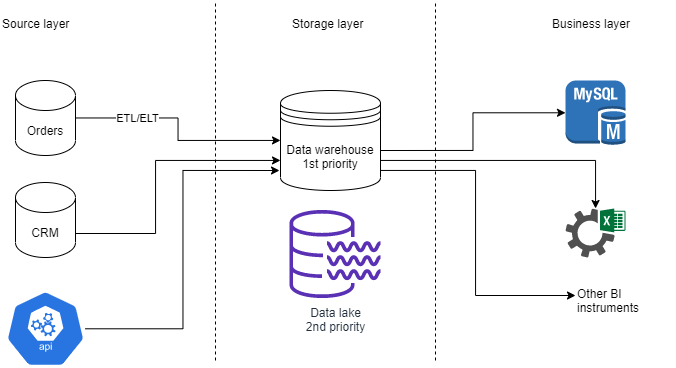

The diagram above was exported from draw.io. Its source (the exported page's mxGraphModel, read from the mxfile embedded in the PNG):
<mxGraphModel dx="1278" dy="939" grid="1" gridSize="10" guides="0" tooltips="1" connect="1" arrows="1" fold="1" page="1" pageScale="1" pageWidth="1169" pageHeight="827" math="0" shadow="0">
  <root>
    <mxCell id="0" />
    <mxCell id="1" parent="0" />
    <mxCell id="4fT0WO-SiLM0IuuVm5oh-1" value="" style="pointerEvents=1;shadow=0;dashed=0;html=1;strokeColor=none;fillColor=#505050;labelPosition=center;verticalLabelPosition=bottom;verticalAlign=top;outlineConnect=0;align=center;shape=mxgraph.office.services.excel_services;" vertex="1" parent="1">
      <mxGeometry x="835.0000000000001" y="418" width="60" height="49" as="geometry" />
    </mxCell>
    <mxCell id="4fT0WO-SiLM0IuuVm5oh-25" style="edgeStyle=orthogonalEdgeStyle;rounded=0;orthogonalLoop=1;jettySize=auto;html=1;entryX=0;entryY=0.5;entryDx=0;entryDy=0;" edge="1" parent="1" source="4fT0WO-SiLM0IuuVm5oh-2" target="4fT0WO-SiLM0IuuVm5oh-16">
      <mxGeometry relative="1" as="geometry">
        <Array as="points">
          <mxPoint x="745" y="380" />
          <mxPoint x="745" y="505" />
        </Array>
      </mxGeometry>
    </mxCell>
    <mxCell id="4fT0WO-SiLM0IuuVm5oh-31" style="edgeStyle=orthogonalEdgeStyle;rounded=0;orthogonalLoop=1;jettySize=auto;html=1;" edge="1" parent="1" source="4fT0WO-SiLM0IuuVm5oh-2" target="4fT0WO-SiLM0IuuVm5oh-1">
      <mxGeometry relative="1" as="geometry">
        <Array as="points">
          <mxPoint x="865" y="370" />
        </Array>
      </mxGeometry>
    </mxCell>
    <mxCell id="4fT0WO-SiLM0IuuVm5oh-2" value="Data warehouse&lt;br&gt;1st priority" style="shape=datastore;whiteSpace=wrap;html=1;" vertex="1" parent="1">
      <mxGeometry x="550" y="300" width="100" height="100" as="geometry" />
    </mxCell>
    <mxCell id="4fT0WO-SiLM0IuuVm5oh-11" style="edgeStyle=orthogonalEdgeStyle;rounded=0;orthogonalLoop=1;jettySize=auto;html=1;" edge="1" parent="1" source="4fT0WO-SiLM0IuuVm5oh-3" target="4fT0WO-SiLM0IuuVm5oh-2">
      <mxGeometry relative="1" as="geometry" />
    </mxCell>
    <mxCell id="4fT0WO-SiLM0IuuVm5oh-23" value="ETL/ELT" style="edgeLabel;html=1;align=center;verticalAlign=middle;resizable=0;points=[];" vertex="1" connectable="0" parent="4fT0WO-SiLM0IuuVm5oh-11">
      <mxGeometry x="-0.4636" y="1" relative="1" as="geometry">
        <mxPoint y="1" as="offset" />
      </mxGeometry>
    </mxCell>
    <mxCell id="4fT0WO-SiLM0IuuVm5oh-3" value="Orders" style="shape=cylinder3;whiteSpace=wrap;html=1;boundedLbl=1;backgroundOutline=1;size=15;" vertex="1" parent="1">
      <mxGeometry x="285" y="290" width="60" height="75" as="geometry" />
    </mxCell>
    <mxCell id="4fT0WO-SiLM0IuuVm5oh-4" value="Data lake&lt;br&gt;2nd priority" style="outlineConnect=0;fontColor=#232F3E;gradientColor=none;fillColor=#5A30B5;strokeColor=none;dashed=0;verticalLabelPosition=bottom;verticalAlign=top;align=center;html=1;fontSize=12;fontStyle=0;aspect=fixed;pointerEvents=1;shape=mxgraph.aws4.data_lake_resource_icon;" vertex="1" parent="1">
      <mxGeometry x="559" y="418" width="91" height="91" as="geometry" />
    </mxCell>
    <mxCell id="4fT0WO-SiLM0IuuVm5oh-12" style="edgeStyle=orthogonalEdgeStyle;rounded=0;orthogonalLoop=1;jettySize=auto;html=1;" edge="1" parent="1" source="4fT0WO-SiLM0IuuVm5oh-6" target="4fT0WO-SiLM0IuuVm5oh-2">
      <mxGeometry relative="1" as="geometry">
        <Array as="points">
          <mxPoint x="425" y="443" />
          <mxPoint x="425" y="370" />
        </Array>
      </mxGeometry>
    </mxCell>
    <mxCell id="4fT0WO-SiLM0IuuVm5oh-6" value="CRM" style="shape=cylinder3;whiteSpace=wrap;html=1;boundedLbl=1;backgroundOutline=1;size=15;" vertex="1" parent="1">
      <mxGeometry x="285" y="392" width="60" height="75" as="geometry" />
    </mxCell>
    <mxCell id="4fT0WO-SiLM0IuuVm5oh-7" value="Source layer" style="text;whiteSpace=wrap;html=1;" vertex="1" parent="1">
      <mxGeometry x="270" y="220" width="90" height="30" as="geometry" />
    </mxCell>
    <mxCell id="4fT0WO-SiLM0IuuVm5oh-8" value="Storage layer" style="text;whiteSpace=wrap;html=1;" vertex="1" parent="1">
      <mxGeometry x="560" y="220" width="90" height="30" as="geometry" />
    </mxCell>
    <mxCell id="4fT0WO-SiLM0IuuVm5oh-9" value="Business layer" style="text;whiteSpace=wrap;html=1;" vertex="1" parent="1">
      <mxGeometry x="820" y="220" width="90" height="30" as="geometry" />
    </mxCell>
    <mxCell id="4fT0WO-SiLM0IuuVm5oh-21" style="edgeStyle=orthogonalEdgeStyle;rounded=0;orthogonalLoop=1;jettySize=auto;html=1;entryX=-0.01;entryY=0.8;entryDx=0;entryDy=0;entryPerimeter=0;" edge="1" parent="1" source="4fT0WO-SiLM0IuuVm5oh-13" target="4fT0WO-SiLM0IuuVm5oh-2">
      <mxGeometry relative="1" as="geometry" />
    </mxCell>
    <mxCell id="4fT0WO-SiLM0IuuVm5oh-13" value="" style="html=1;dashed=0;whitespace=wrap;fillColor=#2875E2;strokeColor=#ffffff;points=[[0.005,0.63,0],[0.1,0.2,0],[0.9,0.2,0],[0.5,0,0],[0.995,0.63,0],[0.72,0.99,0],[0.5,1,0],[0.28,0.99,0]];shape=mxgraph.kubernetes.icon;prIcon=api" vertex="1" parent="1">
      <mxGeometry x="275.15" y="500" width="79.69" height="76.5" as="geometry" />
    </mxCell>
    <mxCell id="4fT0WO-SiLM0IuuVm5oh-18" style="edgeStyle=orthogonalEdgeStyle;rounded=0;orthogonalLoop=1;jettySize=auto;html=1;exitX=1;exitY=0.6;exitDx=0;exitDy=0;exitPerimeter=0;" edge="1" parent="1" source="4fT0WO-SiLM0IuuVm5oh-2" target="4fT0WO-SiLM0IuuVm5oh-15">
      <mxGeometry relative="1" as="geometry" />
    </mxCell>
    <mxCell id="4fT0WO-SiLM0IuuVm5oh-15" value="" style="outlineConnect=0;dashed=0;verticalLabelPosition=bottom;verticalAlign=top;align=center;html=1;shape=mxgraph.aws3.mysql_db_instance;fillColor=#2E73B8;gradientColor=none;" vertex="1" parent="1">
      <mxGeometry x="835" y="290" width="60" height="64.5" as="geometry" />
    </mxCell>
    <mxCell id="4fT0WO-SiLM0IuuVm5oh-16" value="Other BI instruments" style="text;whiteSpace=wrap;html=1;" vertex="1" parent="1">
      <mxGeometry x="845" y="490" width="100" height="30" as="geometry" />
    </mxCell>
    <mxCell id="4fT0WO-SiLM0IuuVm5oh-29" value="" style="endArrow=none;dashed=1;html=1;" edge="1" parent="1">
      <mxGeometry width="50" height="50" relative="1" as="geometry">
        <mxPoint x="485" y="570" as="sourcePoint" />
        <mxPoint x="485" y="210" as="targetPoint" />
      </mxGeometry>
    </mxCell>
    <mxCell id="4fT0WO-SiLM0IuuVm5oh-30" value="" style="endArrow=none;dashed=1;html=1;" edge="1" parent="1">
      <mxGeometry width="50" height="50" relative="1" as="geometry">
        <mxPoint x="705" y="570" as="sourcePoint" />
        <mxPoint x="705" y="210" as="targetPoint" />
      </mxGeometry>
    </mxCell>
  </root>
</mxGraphModel>